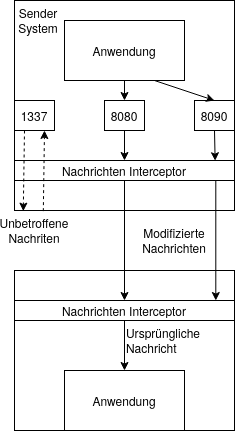

The diagram above was exported from draw.io. Its source (the exported page's mxGraphModel, read from the mxfile embedded in the PNG):
<mxGraphModel dx="556" dy="357" grid="1" gridSize="10" guides="1" tooltips="1" connect="1" arrows="1" fold="1" page="1" pageScale="1" pageWidth="850" pageHeight="1100" math="0" shadow="0">
  <root>
    <mxCell id="0" />
    <mxCell id="1" parent="0" />
    <mxCell id="h9TT1fqEzEnJ-ZorsN6F-2" value="&lt;div align=&quot;left&quot;&gt;&lt;br&gt;&lt;/div&gt;" style="rounded=0;whiteSpace=wrap;html=1;" vertex="1" parent="1">
      <mxGeometry x="200" y="80" width="220" height="210" as="geometry" />
    </mxCell>
    <mxCell id="h9TT1fqEzEnJ-ZorsN6F-1" value="Anwendung " style="rounded=0;whiteSpace=wrap;html=1;" vertex="1" parent="1">
      <mxGeometry x="250" y="100" width="120" height="60" as="geometry" />
    </mxCell>
    <mxCell id="h9TT1fqEzEnJ-ZorsN6F-3" value="Sender System" style="text;html=1;strokeColor=none;fillColor=none;align=center;verticalAlign=middle;whiteSpace=wrap;rounded=0;" vertex="1" parent="1">
      <mxGeometry x="204" y="90" width="40" height="20" as="geometry" />
    </mxCell>
    <mxCell id="h9TT1fqEzEnJ-ZorsN6F-4" value="Nachrichten Interceptor" style="rounded=0;whiteSpace=wrap;html=1;" vertex="1" parent="1">
      <mxGeometry x="200" y="240" width="220" height="20" as="geometry" />
    </mxCell>
    <mxCell id="h9TT1fqEzEnJ-ZorsN6F-5" value="8080" style="rounded=0;whiteSpace=wrap;html=1;" vertex="1" parent="1">
      <mxGeometry x="290" y="180" width="40" height="30" as="geometry" />
    </mxCell>
    <mxCell id="h9TT1fqEzEnJ-ZorsN6F-8" value="8090" style="rounded=0;whiteSpace=wrap;html=1;" vertex="1" parent="1">
      <mxGeometry x="380" y="180" width="40" height="30" as="geometry" />
    </mxCell>
    <mxCell id="h9TT1fqEzEnJ-ZorsN6F-9" value="1337" style="rounded=0;whiteSpace=wrap;html=1;" vertex="1" parent="1">
      <mxGeometry x="200" y="180" width="40" height="30" as="geometry" />
    </mxCell>
    <mxCell id="h9TT1fqEzEnJ-ZorsN6F-10" value="" style="endArrow=classic;html=1;exitX=0.5;exitY=1;exitDx=0;exitDy=0;entryX=0.5;entryY=0;entryDx=0;entryDy=0;" edge="1" parent="1" source="h9TT1fqEzEnJ-ZorsN6F-1" target="h9TT1fqEzEnJ-ZorsN6F-5">
      <mxGeometry width="50" height="50" relative="1" as="geometry">
        <mxPoint x="390" y="290" as="sourcePoint" />
        <mxPoint x="440" y="240" as="targetPoint" />
      </mxGeometry>
    </mxCell>
    <mxCell id="h9TT1fqEzEnJ-ZorsN6F-11" value="" style="endArrow=classic;html=1;exitX=0.75;exitY=1;exitDx=0;exitDy=0;entryX=0.5;entryY=0;entryDx=0;entryDy=0;" edge="1" parent="1" source="h9TT1fqEzEnJ-ZorsN6F-1" target="h9TT1fqEzEnJ-ZorsN6F-8">
      <mxGeometry width="50" height="50" relative="1" as="geometry">
        <mxPoint x="390" y="290" as="sourcePoint" />
        <mxPoint x="440" y="240" as="targetPoint" />
      </mxGeometry>
    </mxCell>
    <mxCell id="h9TT1fqEzEnJ-ZorsN6F-13" value="" style="rounded=0;whiteSpace=wrap;html=1;" vertex="1" parent="1">
      <mxGeometry x="200" y="350" width="220" height="160" as="geometry" />
    </mxCell>
    <mxCell id="h9TT1fqEzEnJ-ZorsN6F-14" value="Nachrichten Interceptor" style="rounded=0;whiteSpace=wrap;html=1;" vertex="1" parent="1">
      <mxGeometry x="200" y="380" width="220" height="20" as="geometry" />
    </mxCell>
    <mxCell id="h9TT1fqEzEnJ-ZorsN6F-15" value="" style="endArrow=classic;html=1;exitX=0.5;exitY=1;exitDx=0;exitDy=0;entryX=0.5;entryY=0;entryDx=0;entryDy=0;" edge="1" parent="1" source="h9TT1fqEzEnJ-ZorsN6F-4" target="h9TT1fqEzEnJ-ZorsN6F-14">
      <mxGeometry y="50" width="50" height="50" relative="1" as="geometry">
        <mxPoint x="320" y="390" as="sourcePoint" />
        <mxPoint x="310" y="310" as="targetPoint" />
        <mxPoint as="offset" />
      </mxGeometry>
    </mxCell>
    <mxCell id="h9TT1fqEzEnJ-ZorsN6F-16" value="Anwendung" style="rounded=0;whiteSpace=wrap;html=1;" vertex="1" parent="1">
      <mxGeometry x="250" y="450" width="120" height="60" as="geometry" />
    </mxCell>
    <mxCell id="h9TT1fqEzEnJ-ZorsN6F-17" value="" style="endArrow=classic;html=1;exitX=0.5;exitY=1;exitDx=0;exitDy=0;entryX=0.5;entryY=0;entryDx=0;entryDy=0;" edge="1" parent="1" source="h9TT1fqEzEnJ-ZorsN6F-14" target="h9TT1fqEzEnJ-ZorsN6F-16">
      <mxGeometry width="50" height="50" relative="1" as="geometry">
        <mxPoint x="300" y="370" as="sourcePoint" />
        <mxPoint x="350" y="320" as="targetPoint" />
      </mxGeometry>
    </mxCell>
    <mxCell id="h9TT1fqEzEnJ-ZorsN6F-18" value="&lt;div align=&quot;left&quot;&gt;Ursprüngliche Nachricht&lt;/div&gt;" style="text;html=1;strokeColor=none;fillColor=none;align=left;verticalAlign=middle;whiteSpace=wrap;rounded=0;" vertex="1" parent="1">
      <mxGeometry x="310" y="410" width="40" height="20" as="geometry" />
    </mxCell>
    <mxCell id="h9TT1fqEzEnJ-ZorsN6F-21" value="" style="endArrow=classic;html=1;exitX=0.5;exitY=1;exitDx=0;exitDy=0;entryX=0.5;entryY=0;entryDx=0;entryDy=0;" edge="1" parent="1" source="h9TT1fqEzEnJ-ZorsN6F-5" target="h9TT1fqEzEnJ-ZorsN6F-4">
      <mxGeometry width="50" height="50" relative="1" as="geometry">
        <mxPoint x="300" y="300" as="sourcePoint" />
        <mxPoint x="350" y="250" as="targetPoint" />
      </mxGeometry>
    </mxCell>
    <mxCell id="h9TT1fqEzEnJ-ZorsN6F-22" value="" style="endArrow=classic;html=1;exitX=0.5;exitY=1;exitDx=0;exitDy=0;entryX=0.912;entryY=0.012;entryDx=0;entryDy=0;entryPerimeter=0;" edge="1" parent="1" source="h9TT1fqEzEnJ-ZorsN6F-8" target="h9TT1fqEzEnJ-ZorsN6F-4">
      <mxGeometry width="50" height="50" relative="1" as="geometry">
        <mxPoint x="300" y="300" as="sourcePoint" />
        <mxPoint x="470" y="220" as="targetPoint" />
      </mxGeometry>
    </mxCell>
    <mxCell id="h9TT1fqEzEnJ-ZorsN6F-23" value="" style="endArrow=classic;html=1;exitX=0.25;exitY=1;exitDx=0;exitDy=0;entryX=0.04;entryY=1.003;entryDx=0;entryDy=0;entryPerimeter=0;dashed=1;" edge="1" parent="1" source="h9TT1fqEzEnJ-ZorsN6F-9" target="h9TT1fqEzEnJ-ZorsN6F-2">
      <mxGeometry width="50" height="50" relative="1" as="geometry">
        <mxPoint x="300" y="300" as="sourcePoint" />
        <mxPoint x="350" y="250" as="targetPoint" />
      </mxGeometry>
    </mxCell>
    <mxCell id="h9TT1fqEzEnJ-ZorsN6F-24" value="" style="endArrow=classic;html=1;exitX=0.915;exitY=1.012;exitDx=0;exitDy=0;exitPerimeter=0;entryX=0.915;entryY=0;entryDx=0;entryDy=0;entryPerimeter=0;" edge="1" parent="1" source="h9TT1fqEzEnJ-ZorsN6F-4" target="h9TT1fqEzEnJ-ZorsN6F-14">
      <mxGeometry width="50" height="50" relative="1" as="geometry">
        <mxPoint x="290" y="320" as="sourcePoint" />
        <mxPoint x="340" y="270" as="targetPoint" />
      </mxGeometry>
    </mxCell>
    <mxCell id="h9TT1fqEzEnJ-ZorsN6F-25" value="Modifizierte Nachrichten" style="text;html=1;strokeColor=none;fillColor=none;align=center;verticalAlign=middle;whiteSpace=wrap;rounded=0;" vertex="1" parent="1">
      <mxGeometry x="340" y="310" width="40" height="20" as="geometry" />
    </mxCell>
    <mxCell id="h9TT1fqEzEnJ-ZorsN6F-26" value="" style="endArrow=classic;html=1;exitX=0.131;exitY=1.003;exitDx=0;exitDy=0;entryX=0.75;entryY=1;entryDx=0;entryDy=0;dashed=1;exitPerimeter=0;" edge="1" parent="1" source="h9TT1fqEzEnJ-ZorsN6F-2" target="h9TT1fqEzEnJ-ZorsN6F-9">
      <mxGeometry width="50" height="50" relative="1" as="geometry">
        <mxPoint x="220" y="220" as="sourcePoint" />
        <mxPoint x="218.80000000000007" y="300.63" as="targetPoint" />
      </mxGeometry>
    </mxCell>
    <mxCell id="h9TT1fqEzEnJ-ZorsN6F-27" value="Unbetroffene Nachriten" style="text;html=1;strokeColor=none;fillColor=none;align=center;verticalAlign=middle;whiteSpace=wrap;rounded=0;" vertex="1" parent="1">
      <mxGeometry x="200" y="300" width="40" height="20" as="geometry" />
    </mxCell>
  </root>
</mxGraphModel>